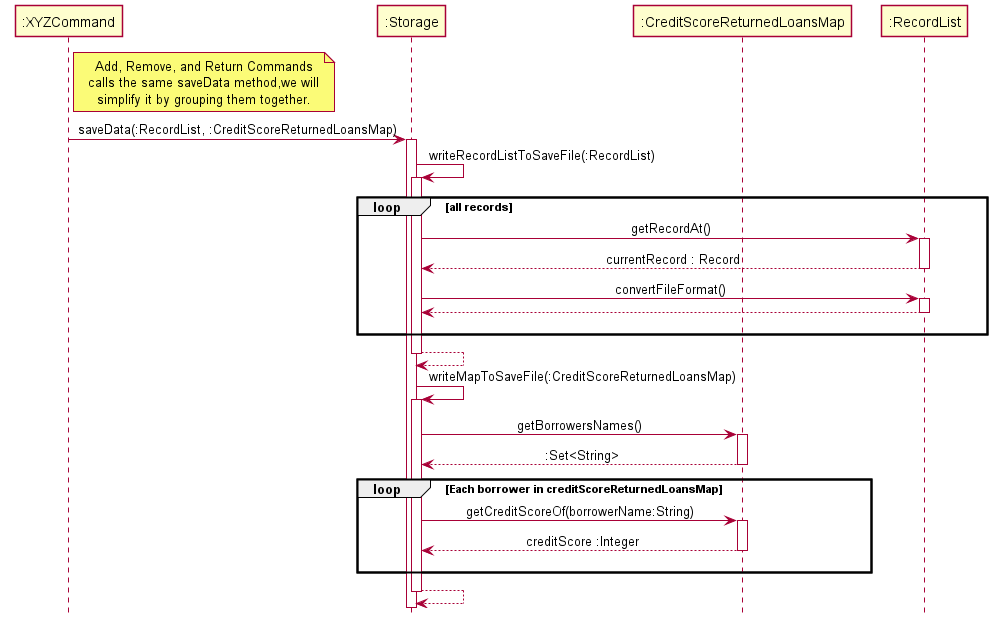

The diagram above was rendered by PlantUML. Its source (embedded in the PNG):
@startuml
'https://plantuml.com/sequence-diagram
!include style.puml

Participant ":XYZCommand" as XYZCommand
Participant ":Storage" as Storage
Participant ":CreditScoreReturnedLoansMap" as CSRLM
Participant ":RecordList" as RecordList

note right of XYZCommand
Add, Remove, and Return Commands
calls the same saveData method,we will
simplify it by grouping them together.
end note

XYZCommand -> Storage : saveData(:RecordList, :CreditScoreReturnedLoansMap)
activate Storage
Storage -> Storage : writeRecordListToSaveFile(:RecordList)
activate Storage
Loop all records
Storage -> RecordList : getRecordAt()
activate RecordList
RecordList --> Storage : currentRecord : Record
deactivate RecordList
Storage -> RecordList : convertFileFormat()
activate RecordList
RecordList --> Storage
deactivate RecordList
RecordList --[Hidden]> Storage
end loop

activate Storage
Storage --> Storage
deactivate Storage
Storage -> Storage : writeMapToSaveFile(:CreditScoreReturnedLoansMap)

activate Storage
Storage -> CSRLM : getBorrowersNames()
activate CSRLM
CSRLM --> Storage :  :Set<String>
deactivate CSRLM
Loop Each borrower in creditScoreReturnedLoansMap
Storage -> CSRLM : getCreditScoreOf(borrowerName:String)
activate CSRLM
CSRLM --> Storage : creditScore :Integer
deactivate CSRLM
CSRLM --[Hidden]> Storage
end loop
Storage --> Storage
deactivate Storage

@enduml